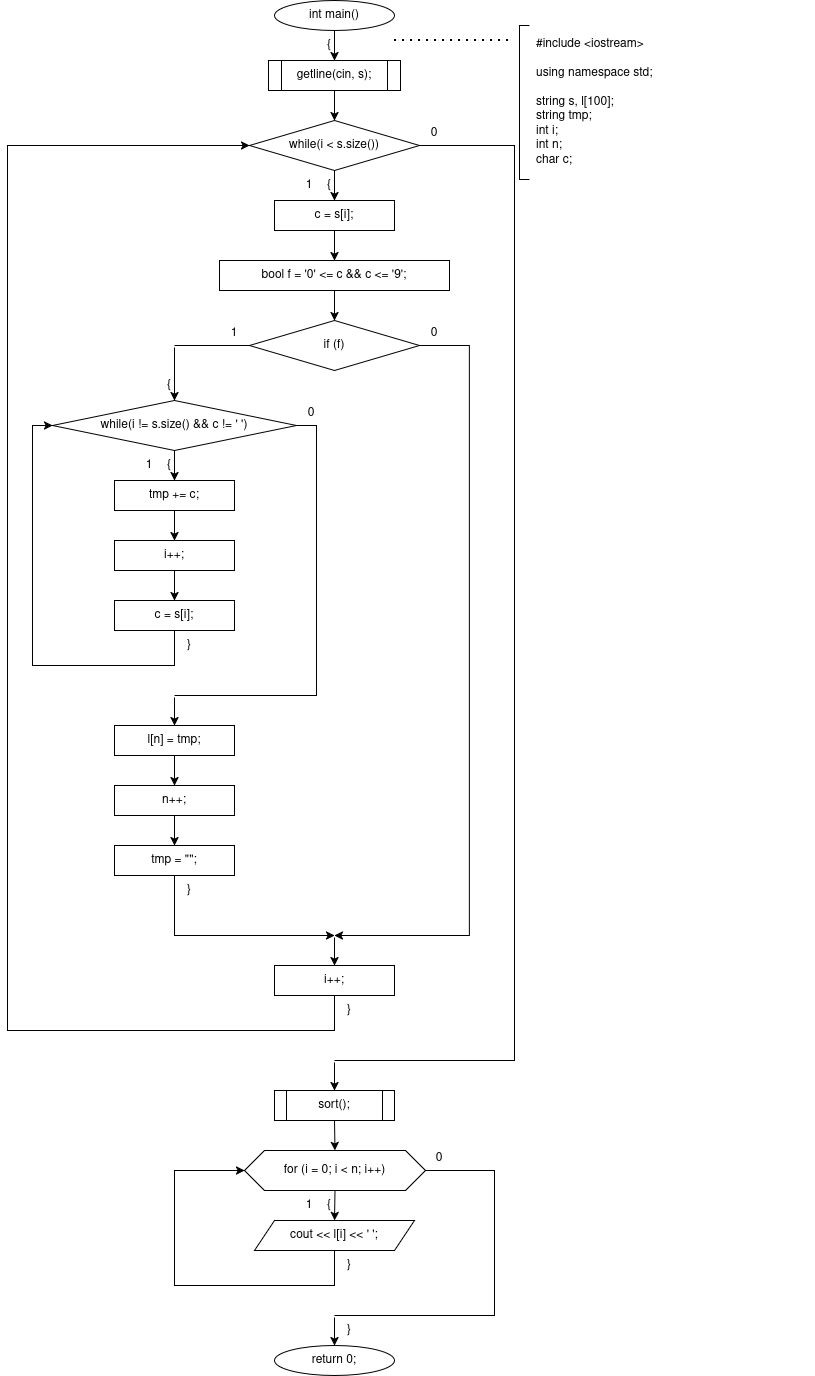

The diagram above was exported from draw.io. Its source (the exported page's mxGraphModel, read from the mxfile embedded in the PNG):
<mxGraphModel dx="2417" dy="1080" grid="1" gridSize="10" guides="1" tooltips="1" connect="1" arrows="1" fold="1" page="1" pageScale="1" pageWidth="827" pageHeight="1169" math="0" shadow="0">
  <root>
    <mxCell id="0" />
    <mxCell id="1" parent="0" />
    <mxCell id="WBl95Il2kbsOzdh_-I-9-45" parent="1" style="ellipse;whiteSpace=wrap;html=1;" value="int main()" vertex="1">
      <mxGeometry height="30" width="120" x="267" as="geometry" />
    </mxCell>
    <mxCell id="WBl95Il2kbsOzdh_-I-9-46" parent="1" style="text;html=1;whiteSpace=wrap;strokeColor=none;fillColor=none;align=center;verticalAlign=middle;rounded=0;" value="{" vertex="1">
      <mxGeometry height="16" width="20" x="312" y="37" as="geometry" />
    </mxCell>
    <mxCell id="WBl95Il2kbsOzdh_-I-9-47" parent="1" style="shape=process;whiteSpace=wrap;html=1;backgroundOutline=1;" value="getline(cin, s);" vertex="1">
      <mxGeometry height="30" width="132" x="261" y="60" as="geometry" />
    </mxCell>
    <mxCell id="WBl95Il2kbsOzdh_-I-9-48" parent="1" style="rhombus;whiteSpace=wrap;html=1;" value="while(i &lt; s.size())" vertex="1">
      <mxGeometry height="50" width="170" x="242" y="120" as="geometry" />
    </mxCell>
    <mxCell id="WBl95Il2kbsOzdh_-I-9-49" parent="1" style="text;html=1;whiteSpace=wrap;strokeColor=none;fillColor=none;align=center;verticalAlign=middle;rounded=0;" value="{" vertex="1">
      <mxGeometry height="16" width="20" x="312" y="177" as="geometry" />
    </mxCell>
    <mxCell id="WBl95Il2kbsOzdh_-I-9-50" parent="1" style="text;html=1;whiteSpace=wrap;strokeColor=none;fillColor=none;align=center;verticalAlign=middle;rounded=0;" value="1" vertex="1">
      <mxGeometry height="16" width="20" x="292" y="177" as="geometry" />
    </mxCell>
    <mxCell id="WBl95Il2kbsOzdh_-I-9-51" parent="1" style="text;html=1;whiteSpace=wrap;strokeColor=none;fillColor=none;align=center;verticalAlign=middle;rounded=0;" value="0" vertex="1">
      <mxGeometry height="16" width="20" x="417" y="125" as="geometry" />
    </mxCell>
    <mxCell id="WBl95Il2kbsOzdh_-I-9-52" parent="1" style="rounded=0;whiteSpace=wrap;html=1;" value="c = s[i];" vertex="1">
      <mxGeometry height="30" width="120" x="267" y="200" as="geometry" />
    </mxCell>
    <mxCell id="WBl95Il2kbsOzdh_-I-9-53" parent="1" style="rounded=0;whiteSpace=wrap;html=1;" value="bool f = '0' &lt;= c &amp;&amp; c &lt;= '9';" vertex="1">
      <mxGeometry height="30" width="230" x="212" y="260" as="geometry" />
    </mxCell>
    <mxCell id="WBl95Il2kbsOzdh_-I-9-54" parent="1" style="rhombus;whiteSpace=wrap;html=1;" value="if (f)" vertex="1">
      <mxGeometry height="50" width="170" x="242" y="320" as="geometry" />
    </mxCell>
    <mxCell id="WBl95Il2kbsOzdh_-I-9-55" parent="1" style="text;html=1;whiteSpace=wrap;strokeColor=none;fillColor=none;align=center;verticalAlign=middle;rounded=0;" value="1" vertex="1">
      <mxGeometry height="16" width="20" x="217" y="325" as="geometry" />
    </mxCell>
    <mxCell id="WBl95Il2kbsOzdh_-I-9-56" parent="1" style="text;html=1;whiteSpace=wrap;strokeColor=none;fillColor=none;align=center;verticalAlign=middle;rounded=0;" value="0" vertex="1">
      <mxGeometry height="16" width="20" x="417" y="325" as="geometry" />
    </mxCell>
    <mxCell id="WBl95Il2kbsOzdh_-I-9-57" parent="1" style="text;html=1;whiteSpace=wrap;strokeColor=none;fillColor=none;align=center;verticalAlign=middle;rounded=0;" value="{" vertex="1">
      <mxGeometry height="16" width="20" x="152" y="377" as="geometry" />
    </mxCell>
    <mxCell id="WBl95Il2kbsOzdh_-I-9-58" parent="1" style="rounded=0;whiteSpace=wrap;html=1;fillColor=none;strokeColor=none;" value="" vertex="1">
      <mxGeometry height="2" width="2" x="166" y="345" as="geometry" />
    </mxCell>
    <mxCell id="WBl95Il2kbsOzdh_-I-9-59" parent="1" style="rhombus;whiteSpace=wrap;html=1;" value="while(i != s.size() &amp;&amp; c != ' ')" vertex="1">
      <mxGeometry height="50" width="244" x="45" y="400" as="geometry" />
    </mxCell>
    <mxCell id="WBl95Il2kbsOzdh_-I-9-60" parent="1" style="text;html=1;whiteSpace=wrap;strokeColor=none;fillColor=none;align=center;verticalAlign=middle;rounded=0;" value="{" vertex="1">
      <mxGeometry height="16" width="20" x="152" y="457" as="geometry" />
    </mxCell>
    <mxCell id="WBl95Il2kbsOzdh_-I-9-61" parent="1" style="text;html=1;whiteSpace=wrap;strokeColor=none;fillColor=none;align=center;verticalAlign=middle;rounded=0;" value="1" vertex="1">
      <mxGeometry height="16" width="20" x="132" y="457" as="geometry" />
    </mxCell>
    <mxCell id="WBl95Il2kbsOzdh_-I-9-62" parent="1" style="text;html=1;whiteSpace=wrap;strokeColor=none;fillColor=none;align=center;verticalAlign=middle;rounded=0;" value="0" vertex="1">
      <mxGeometry height="16" width="20" x="294" y="405" as="geometry" />
    </mxCell>
    <mxCell id="WBl95Il2kbsOzdh_-I-9-63" parent="1" style="rounded=0;whiteSpace=wrap;html=1;" value="tmp += c;" vertex="1">
      <mxGeometry height="30" width="120" x="107" y="480" as="geometry" />
    </mxCell>
    <mxCell id="WBl95Il2kbsOzdh_-I-9-64" parent="1" style="rounded=0;whiteSpace=wrap;html=1;" value="i++;" vertex="1">
      <mxGeometry height="30" width="120" x="107" y="540" as="geometry" />
    </mxCell>
    <mxCell id="WBl95Il2kbsOzdh_-I-9-65" parent="1" style="rounded=0;whiteSpace=wrap;html=1;" value="c = s[i];" vertex="1">
      <mxGeometry height="30" width="120" x="107" y="600" as="geometry" />
    </mxCell>
    <mxCell id="WBl95Il2kbsOzdh_-I-9-66" parent="1" style="text;html=1;whiteSpace=wrap;strokeColor=none;fillColor=none;align=center;verticalAlign=middle;rounded=0;" value="}" vertex="1">
      <mxGeometry height="16" width="20" x="172" y="637" as="geometry" />
    </mxCell>
    <mxCell id="WBl95Il2kbsOzdh_-I-9-67" parent="1" style="rounded=0;whiteSpace=wrap;html=1;fillColor=none;strokeColor=none;" value="" vertex="1">
      <mxGeometry height="2" width="2" x="166" y="695" as="geometry" />
    </mxCell>
    <mxCell id="WBl95Il2kbsOzdh_-I-9-68" parent="1" style="rounded=0;whiteSpace=wrap;html=1;" value="l[n] = tmp;" vertex="1">
      <mxGeometry height="30" width="120" x="107" y="725" as="geometry" />
    </mxCell>
    <mxCell id="WBl95Il2kbsOzdh_-I-9-69" parent="1" style="rounded=0;whiteSpace=wrap;html=1;" value="n++;" vertex="1">
      <mxGeometry height="30" width="120" x="107" y="785" as="geometry" />
    </mxCell>
    <mxCell id="WBl95Il2kbsOzdh_-I-9-70" parent="1" style="rounded=0;whiteSpace=wrap;html=1;" value="tmp = &quot;&quot;;" vertex="1">
      <mxGeometry height="30" width="120" x="107" y="845" as="geometry" />
    </mxCell>
    <mxCell id="WBl95Il2kbsOzdh_-I-9-71" parent="1" style="text;html=1;whiteSpace=wrap;strokeColor=none;fillColor=none;align=center;verticalAlign=middle;rounded=0;" value="}" vertex="1">
      <mxGeometry height="16" width="20" x="172" y="882" as="geometry" />
    </mxCell>
    <mxCell id="WBl95Il2kbsOzdh_-I-9-72" parent="1" style="rounded=0;whiteSpace=wrap;html=1;fillColor=none;strokeColor=none;" value="" vertex="1">
      <mxGeometry height="2" width="2" x="326" y="935" as="geometry" />
    </mxCell>
    <mxCell id="WBl95Il2kbsOzdh_-I-9-73" parent="1" style="rounded=0;whiteSpace=wrap;html=1;" value="i++;" vertex="1">
      <mxGeometry height="30" width="120" x="267" y="965" as="geometry" />
    </mxCell>
    <mxCell id="WBl95Il2kbsOzdh_-I-9-74" parent="1" style="text;html=1;whiteSpace=wrap;strokeColor=none;fillColor=none;align=center;verticalAlign=middle;rounded=0;" value="}" vertex="1">
      <mxGeometry height="16" width="20" x="332" y="1002" as="geometry" />
    </mxCell>
    <mxCell id="WBl95Il2kbsOzdh_-I-9-75" parent="1" style="rounded=0;whiteSpace=wrap;html=1;fillColor=none;strokeColor=none;" value="" vertex="1">
      <mxGeometry height="2" width="2" x="326" y="1060" as="geometry" />
    </mxCell>
    <mxCell id="WBl95Il2kbsOzdh_-I-9-76" parent="1" style="shape=process;whiteSpace=wrap;html=1;backgroundOutline=1;" value="sort();" vertex="1">
      <mxGeometry height="30" width="120" x="267" y="1090" as="geometry" />
    </mxCell>
    <mxCell id="WBl95Il2kbsOzdh_-I-9-77" parent="1" style="shape=hexagon;perimeter=hexagonPerimeter2;whiteSpace=wrap;html=1;fixedSize=1;" value="for (i = 0; i &lt; n; i++)" vertex="1">
      <mxGeometry height="40" width="181" x="237" y="1150" as="geometry" />
    </mxCell>
    <mxCell id="WBl95Il2kbsOzdh_-I-9-78" parent="1" style="text;html=1;whiteSpace=wrap;strokeColor=none;fillColor=none;align=center;verticalAlign=middle;rounded=0;" value="{" vertex="1">
      <mxGeometry height="16" width="20" x="312" y="1197" as="geometry" />
    </mxCell>
    <mxCell id="WBl95Il2kbsOzdh_-I-9-79" parent="1" style="text;html=1;whiteSpace=wrap;strokeColor=none;fillColor=none;align=center;verticalAlign=middle;rounded=0;" value="1" vertex="1">
      <mxGeometry height="16" width="20" x="292" y="1197" as="geometry" />
    </mxCell>
    <mxCell id="WBl95Il2kbsOzdh_-I-9-80" parent="1" style="text;html=1;whiteSpace=wrap;strokeColor=none;fillColor=none;align=center;verticalAlign=middle;rounded=0;" value="0" vertex="1">
      <mxGeometry height="16" width="20" x="422" y="1150" as="geometry" />
    </mxCell>
    <mxCell id="WBl95Il2kbsOzdh_-I-9-81" parent="1" style="shape=parallelogram;perimeter=parallelogramPerimeter;whiteSpace=wrap;html=1;fixedSize=1;" value="cout &lt;&lt; l[i] &lt;&lt; ' ';" vertex="1">
      <mxGeometry height="30" width="160" x="247" y="1220" as="geometry" />
    </mxCell>
    <mxCell id="WBl95Il2kbsOzdh_-I-9-82" parent="1" style="text;html=1;whiteSpace=wrap;strokeColor=none;fillColor=none;align=center;verticalAlign=middle;rounded=0;" value="}" vertex="1">
      <mxGeometry height="16" width="20" x="332" y="1257" as="geometry" />
    </mxCell>
    <mxCell id="WBl95Il2kbsOzdh_-I-9-83" parent="1" style="rounded=0;whiteSpace=wrap;html=1;fillColor=none;strokeColor=none;" value="" vertex="1">
      <mxGeometry height="2" width="2" x="326" y="1315" as="geometry" />
    </mxCell>
    <mxCell id="WBl95Il2kbsOzdh_-I-9-84" parent="1" style="text;html=1;whiteSpace=wrap;strokeColor=none;fillColor=none;align=center;verticalAlign=middle;rounded=0;" value="}" vertex="1">
      <mxGeometry height="16" width="20" x="332" y="1322" as="geometry" />
    </mxCell>
    <mxCell id="WBl95Il2kbsOzdh_-I-9-85" parent="1" style="ellipse;whiteSpace=wrap;html=1;" value="return 0;" vertex="1">
      <mxGeometry height="30" width="120" x="267" y="1345" as="geometry" />
    </mxCell>
    <mxCell id="WBl95Il2kbsOzdh_-I-9-86" parent="1" style="text;html=1;whiteSpace=wrap;strokeColor=none;fillColor=none;align=left;verticalAlign=middle;rounded=0;" value="&lt;div&gt;#include &amp;lt;iostream&amp;gt;&lt;/div&gt;&lt;div&gt;&lt;br&gt;&lt;/div&gt;&lt;div&gt;using namespace std;&lt;/div&gt;&lt;div&gt;&lt;br&gt;&lt;/div&gt;&lt;div&gt;string s, l[100];&lt;/div&gt;&lt;div&gt;string tmp;&lt;/div&gt;&lt;div&gt;int i;&lt;/div&gt;&lt;div&gt;int n;&lt;/div&gt;&lt;div&gt;char c;&lt;/div&gt;" vertex="1">
      <mxGeometry height="154" width="280" x="527" y="25" as="geometry" />
    </mxCell>
    <mxCell id="WBl95Il2kbsOzdh_-I-9-87" edge="1" parent="1" source="WBl95Il2kbsOzdh_-I-9-45" style="endArrow=classic;html=1;rounded=0;exitX=0.5;exitY=1;exitDx=0;exitDy=0;entryX=0.5;entryY=0;entryDx=0;entryDy=0;" target="WBl95Il2kbsOzdh_-I-9-47" value="">
      <mxGeometry relative="1" as="geometry" />
    </mxCell>
    <mxCell id="WBl95Il2kbsOzdh_-I-9-88" edge="1" parent="1" source="WBl95Il2kbsOzdh_-I-9-47" style="endArrow=classic;html=1;rounded=0;exitX=0.5;exitY=1;exitDx=0;exitDy=0;entryX=0.5;entryY=0;entryDx=0;entryDy=0;" target="WBl95Il2kbsOzdh_-I-9-48" value="">
      <mxGeometry relative="1" as="geometry" />
    </mxCell>
    <mxCell id="WBl95Il2kbsOzdh_-I-9-89" edge="1" parent="1" source="WBl95Il2kbsOzdh_-I-9-48" style="endArrow=classic;html=1;rounded=0;exitX=0.5;exitY=1;exitDx=0;exitDy=0;entryX=0.5;entryY=0;entryDx=0;entryDy=0;" target="WBl95Il2kbsOzdh_-I-9-52" value="">
      <mxGeometry relative="1" as="geometry" />
    </mxCell>
    <mxCell id="WBl95Il2kbsOzdh_-I-9-90" edge="1" parent="1" source="WBl95Il2kbsOzdh_-I-9-52" style="endArrow=classic;html=1;rounded=0;exitX=0.5;exitY=1;exitDx=0;exitDy=0;entryX=0.5;entryY=0;entryDx=0;entryDy=0;" target="WBl95Il2kbsOzdh_-I-9-53" value="">
      <mxGeometry relative="1" as="geometry" />
    </mxCell>
    <mxCell id="WBl95Il2kbsOzdh_-I-9-91" edge="1" parent="1" source="WBl95Il2kbsOzdh_-I-9-53" style="endArrow=classic;html=1;rounded=0;exitX=0.5;exitY=1;exitDx=0;exitDy=0;entryX=0.5;entryY=0;entryDx=0;entryDy=0;" target="WBl95Il2kbsOzdh_-I-9-54" value="">
      <mxGeometry relative="1" as="geometry" />
    </mxCell>
    <mxCell id="WBl95Il2kbsOzdh_-I-9-92" edge="1" parent="1" source="WBl95Il2kbsOzdh_-I-9-54" style="endArrow=none;html=1;rounded=0;exitX=0;exitY=0.5;exitDx=0;exitDy=0;entryX=0.5;entryY=0;entryDx=0;entryDy=0;" target="WBl95Il2kbsOzdh_-I-9-58" value="">
      <mxGeometry relative="1" as="geometry">
        <Array as="points">
          <mxPoint x="242" y="345" />
          <mxPoint x="167" y="345" />
        </Array>
      </mxGeometry>
    </mxCell>
    <mxCell id="WBl95Il2kbsOzdh_-I-9-93" edge="1" parent="1" source="WBl95Il2kbsOzdh_-I-9-58" style="endArrow=classic;html=1;rounded=0;exitX=0.5;exitY=1;exitDx=0;exitDy=0;entryX=0.5;entryY=0;entryDx=0;entryDy=0;" target="WBl95Il2kbsOzdh_-I-9-59" value="">
      <mxGeometry relative="1" as="geometry" />
    </mxCell>
    <mxCell id="WBl95Il2kbsOzdh_-I-9-94" edge="1" parent="1" source="WBl95Il2kbsOzdh_-I-9-59" style="endArrow=classic;html=1;rounded=0;exitX=0.5;exitY=1;exitDx=0;exitDy=0;entryX=0.5;entryY=0;entryDx=0;entryDy=0;" target="WBl95Il2kbsOzdh_-I-9-63" value="">
      <mxGeometry relative="1" as="geometry" />
    </mxCell>
    <mxCell id="WBl95Il2kbsOzdh_-I-9-95" edge="1" parent="1" source="WBl95Il2kbsOzdh_-I-9-63" style="endArrow=classic;html=1;rounded=0;exitX=0.5;exitY=1;exitDx=0;exitDy=0;entryX=0.5;entryY=0;entryDx=0;entryDy=0;" target="WBl95Il2kbsOzdh_-I-9-64" value="">
      <mxGeometry relative="1" as="geometry" />
    </mxCell>
    <mxCell id="WBl95Il2kbsOzdh_-I-9-96" edge="1" parent="1" source="WBl95Il2kbsOzdh_-I-9-64" style="endArrow=classic;html=1;rounded=0;exitX=0.5;exitY=1;exitDx=0;exitDy=0;entryX=0.5;entryY=0;entryDx=0;entryDy=0;" target="WBl95Il2kbsOzdh_-I-9-65" value="">
      <mxGeometry relative="1" as="geometry" />
    </mxCell>
    <mxCell id="WBl95Il2kbsOzdh_-I-9-97" edge="1" parent="1" source="WBl95Il2kbsOzdh_-I-9-65" style="endArrow=classic;html=1;rounded=0;exitX=0.5;exitY=1;exitDx=0;exitDy=0;entryX=0;entryY=0.5;entryDx=0;entryDy=0;" target="WBl95Il2kbsOzdh_-I-9-59" value="">
      <mxGeometry relative="1" as="geometry">
        <Array as="points">
          <mxPoint x="167" y="665" />
          <mxPoint x="25" y="665" />
          <mxPoint x="25" y="425" />
        </Array>
      </mxGeometry>
    </mxCell>
    <mxCell id="WBl95Il2kbsOzdh_-I-9-98" edge="1" parent="1" source="WBl95Il2kbsOzdh_-I-9-59" style="endArrow=none;html=1;rounded=0;exitX=1;exitY=0.5;exitDx=0;exitDy=0;entryX=0.5;entryY=0;entryDx=0;entryDy=0;" target="WBl95Il2kbsOzdh_-I-9-67" value="">
      <mxGeometry relative="1" as="geometry">
        <Array as="points">
          <mxPoint x="309" y="425" />
          <mxPoint x="309" y="695" />
          <mxPoint x="167" y="695" />
        </Array>
      </mxGeometry>
    </mxCell>
    <mxCell id="WBl95Il2kbsOzdh_-I-9-99" edge="1" parent="1" source="WBl95Il2kbsOzdh_-I-9-67" style="endArrow=classic;html=1;rounded=0;exitX=0.5;exitY=1;exitDx=0;exitDy=0;entryX=0.5;entryY=0;entryDx=0;entryDy=0;" target="WBl95Il2kbsOzdh_-I-9-68" value="">
      <mxGeometry relative="1" as="geometry" />
    </mxCell>
    <mxCell id="WBl95Il2kbsOzdh_-I-9-100" edge="1" parent="1" source="WBl95Il2kbsOzdh_-I-9-68" style="endArrow=classic;html=1;rounded=0;exitX=0.5;exitY=1;exitDx=0;exitDy=0;entryX=0.5;entryY=0;entryDx=0;entryDy=0;" target="WBl95Il2kbsOzdh_-I-9-69" value="">
      <mxGeometry relative="1" as="geometry" />
    </mxCell>
    <mxCell id="WBl95Il2kbsOzdh_-I-9-101" edge="1" parent="1" source="WBl95Il2kbsOzdh_-I-9-69" style="endArrow=classic;html=1;rounded=0;exitX=0.5;exitY=1;exitDx=0;exitDy=0;entryX=0.5;entryY=0;entryDx=0;entryDy=0;" target="WBl95Il2kbsOzdh_-I-9-70" value="">
      <mxGeometry relative="1" as="geometry" />
    </mxCell>
    <mxCell id="WBl95Il2kbsOzdh_-I-9-102" edge="1" parent="1" source="WBl95Il2kbsOzdh_-I-9-70" style="endArrow=classic;html=1;rounded=0;exitX=0.5;exitY=1;exitDx=0;exitDy=0;entryX=0.5;entryY=0;entryDx=0;entryDy=0;" target="WBl95Il2kbsOzdh_-I-9-72" value="">
      <mxGeometry relative="1" as="geometry">
        <Array as="points">
          <mxPoint x="167" y="905" />
          <mxPoint x="167" y="935" />
          <mxPoint x="327" y="935" />
        </Array>
      </mxGeometry>
    </mxCell>
    <mxCell id="WBl95Il2kbsOzdh_-I-9-103" edge="1" parent="1" source="WBl95Il2kbsOzdh_-I-9-54" style="endArrow=classic;html=1;rounded=0;exitX=1;exitY=0.5;exitDx=0;exitDy=0;entryX=0.5;entryY=0;entryDx=0;entryDy=0;" target="WBl95Il2kbsOzdh_-I-9-72" value="">
      <mxGeometry relative="1" as="geometry">
        <Array as="points">
          <mxPoint x="462" y="345" />
          <mxPoint x="462" y="935" />
          <mxPoint x="327" y="935" />
        </Array>
      </mxGeometry>
    </mxCell>
    <mxCell id="WBl95Il2kbsOzdh_-I-9-104" edge="1" parent="1" source="WBl95Il2kbsOzdh_-I-9-72" style="endArrow=classic;html=1;rounded=0;exitX=0.5;exitY=1;exitDx=0;exitDy=0;entryX=0.5;entryY=0;entryDx=0;entryDy=0;" target="WBl95Il2kbsOzdh_-I-9-73" value="">
      <mxGeometry relative="1" as="geometry" />
    </mxCell>
    <mxCell id="WBl95Il2kbsOzdh_-I-9-105" edge="1" parent="1" source="WBl95Il2kbsOzdh_-I-9-73" style="endArrow=classic;html=1;rounded=0;exitX=0.5;exitY=1;exitDx=0;exitDy=0;entryX=0;entryY=0.5;entryDx=0;entryDy=0;" target="WBl95Il2kbsOzdh_-I-9-48" value="">
      <mxGeometry relative="1" as="geometry">
        <Array as="points">
          <mxPoint x="327" y="1030" />
          <mxPoint y="1030" />
          <mxPoint y="145" />
        </Array>
      </mxGeometry>
    </mxCell>
    <mxCell id="WBl95Il2kbsOzdh_-I-9-106" edge="1" parent="1" source="WBl95Il2kbsOzdh_-I-9-48" style="endArrow=none;html=1;rounded=0;exitX=1;exitY=0.5;exitDx=0;exitDy=0;entryX=0.5;entryY=0;entryDx=0;entryDy=0;" target="WBl95Il2kbsOzdh_-I-9-75" value="">
      <mxGeometry relative="1" as="geometry">
        <Array as="points">
          <mxPoint x="507" y="145" />
          <mxPoint x="507" y="1060" />
          <mxPoint x="327" y="1060" />
        </Array>
      </mxGeometry>
    </mxCell>
    <mxCell id="WBl95Il2kbsOzdh_-I-9-107" edge="1" parent="1" source="WBl95Il2kbsOzdh_-I-9-75" style="endArrow=classic;html=1;rounded=0;exitX=0.5;exitY=1;exitDx=0;exitDy=0;entryX=0.5;entryY=0;entryDx=0;entryDy=0;" target="WBl95Il2kbsOzdh_-I-9-76" value="">
      <mxGeometry relative="1" as="geometry" />
    </mxCell>
    <mxCell id="WBl95Il2kbsOzdh_-I-9-108" edge="1" parent="1" source="WBl95Il2kbsOzdh_-I-9-76" style="endArrow=classic;html=1;rounded=0;exitX=0.5;exitY=1;exitDx=0;exitDy=0;entryX=0.5;entryY=0;entryDx=0;entryDy=0;" target="WBl95Il2kbsOzdh_-I-9-77" value="">
      <mxGeometry relative="1" as="geometry" />
    </mxCell>
    <mxCell id="WBl95Il2kbsOzdh_-I-9-109" edge="1" parent="1" source="WBl95Il2kbsOzdh_-I-9-77" style="endArrow=classic;html=1;rounded=0;exitX=0.5;exitY=1;exitDx=0;exitDy=0;entryX=0.5;entryY=0;entryDx=0;entryDy=0;" target="WBl95Il2kbsOzdh_-I-9-81" value="">
      <mxGeometry relative="1" as="geometry" />
    </mxCell>
    <mxCell id="WBl95Il2kbsOzdh_-I-9-110" edge="1" parent="1" source="WBl95Il2kbsOzdh_-I-9-81" style="endArrow=classic;html=1;rounded=0;exitX=0.5;exitY=1;exitDx=0;exitDy=0;entryX=0;entryY=0.5;entryDx=0;entryDy=0;" target="WBl95Il2kbsOzdh_-I-9-77" value="">
      <mxGeometry relative="1" as="geometry">
        <Array as="points">
          <mxPoint x="327" y="1285" />
          <mxPoint x="167" y="1285" />
          <mxPoint x="167" y="1170" />
        </Array>
      </mxGeometry>
    </mxCell>
    <mxCell id="WBl95Il2kbsOzdh_-I-9-111" edge="1" parent="1" source="WBl95Il2kbsOzdh_-I-9-77" style="endArrow=none;html=1;rounded=0;exitX=1;exitY=0.5;exitDx=0;exitDy=0;entryX=0.5;entryY=0;entryDx=0;entryDy=0;" target="WBl95Il2kbsOzdh_-I-9-83" value="">
      <mxGeometry relative="1" as="geometry">
        <Array as="points">
          <mxPoint x="487" y="1170" />
          <mxPoint x="487" y="1315" />
          <mxPoint x="327" y="1315" />
        </Array>
      </mxGeometry>
    </mxCell>
    <mxCell id="WBl95Il2kbsOzdh_-I-9-112" edge="1" parent="1" source="WBl95Il2kbsOzdh_-I-9-83" style="endArrow=classic;html=1;rounded=0;exitX=0.5;exitY=1;exitDx=0;exitDy=0;entryX=0.5;entryY=0;entryDx=0;entryDy=0;" target="WBl95Il2kbsOzdh_-I-9-85" value="">
      <mxGeometry relative="1" as="geometry" />
    </mxCell>
    <mxCell id="WBl95Il2kbsOzdh_-I-9-113" edge="1" parent="1" style="endArrow=none;dashed=1;html=1;dashPattern=1 3;strokeWidth=2;rounded=0;" value="">
      <mxGeometry relative="1" as="geometry">
        <Array as="points">
          <mxPoint x="387" y="40" />
          <mxPoint x="502" y="40" />
        </Array>
        <mxPoint x="387" y="40" as="sourcePoint" />
        <mxPoint x="502" y="40" as="targetPoint" />
      </mxGeometry>
    </mxCell>
    <mxCell id="WBl95Il2kbsOzdh_-I-9-114" edge="1" parent="1" style="endArrow=none;html=1;rounded=0;" value="">
      <mxGeometry relative="1" as="geometry">
        <Array as="points">
          <mxPoint x="522" y="25" />
          <mxPoint x="512" y="25" />
          <mxPoint x="512" y="179" />
          <mxPoint x="522" y="179" />
        </Array>
        <mxPoint x="522" y="25" as="sourcePoint" />
        <mxPoint x="522" y="179" as="targetPoint" />
      </mxGeometry>
    </mxCell>
  </root>
</mxGraphModel>